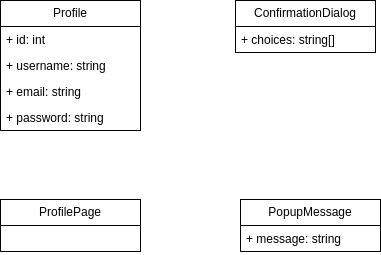

The diagram above was exported from draw.io. Its source (the exported page's mxGraphModel, read from the mxfile embedded in the PNG):
<mxGraphModel dx="1027" dy="795" grid="1" gridSize="10" guides="1" tooltips="1" connect="1" arrows="1" fold="1" page="1" pageScale="1" pageWidth="850" pageHeight="1100" background="#ffffff" math="0" shadow="0">
  <root>
    <mxCell id="0" />
    <mxCell id="1" parent="0" />
    <mxCell id="2" value="ProfilePage" style="swimlane;fontStyle=0;childLayout=stackLayout;horizontal=1;startSize=26;fillColor=none;horizontalStack=0;resizeParent=1;resizeParentMax=0;resizeLast=0;collapsible=1;marginBottom=0;whiteSpace=wrap;html=1;" parent="1" vertex="1">
      <mxGeometry x="120" y="320" width="140" height="52" as="geometry" />
    </mxCell>
    <mxCell id="4" value="Profile" style="swimlane;fontStyle=0;childLayout=stackLayout;horizontal=1;startSize=26;fillColor=none;horizontalStack=0;resizeParent=1;resizeParentMax=0;resizeLast=0;collapsible=1;marginBottom=0;whiteSpace=wrap;html=1;" parent="1" vertex="1">
      <mxGeometry x="120" y="121" width="140" height="130" as="geometry" />
    </mxCell>
    <mxCell id="5" value="+ id: int" style="text;strokeColor=none;fillColor=none;align=left;verticalAlign=top;spacingLeft=4;spacingRight=4;overflow=hidden;rotatable=0;points=[[0,0.5],[1,0.5]];portConstraint=eastwest;whiteSpace=wrap;html=1;" parent="4" vertex="1">
      <mxGeometry y="26" width="140" height="26" as="geometry" />
    </mxCell>
    <mxCell id="6" value="+ username: string" style="text;strokeColor=none;fillColor=none;align=left;verticalAlign=top;spacingLeft=4;spacingRight=4;overflow=hidden;rotatable=0;points=[[0,0.5],[1,0.5]];portConstraint=eastwest;whiteSpace=wrap;html=1;" parent="4" vertex="1">
      <mxGeometry y="52" width="140" height="26" as="geometry" />
    </mxCell>
    <mxCell id="7" value="+ email: string" style="text;strokeColor=none;fillColor=none;align=left;verticalAlign=top;spacingLeft=4;spacingRight=4;overflow=hidden;rotatable=0;points=[[0,0.5],[1,0.5]];portConstraint=eastwest;whiteSpace=wrap;html=1;" parent="4" vertex="1">
      <mxGeometry y="78" width="140" height="26" as="geometry" />
    </mxCell>
    <mxCell id="8" value="+ password: string" style="text;strokeColor=none;fillColor=none;align=left;verticalAlign=top;spacingLeft=4;spacingRight=4;overflow=hidden;rotatable=0;points=[[0,0.5],[1,0.5]];portConstraint=eastwest;whiteSpace=wrap;html=1;" parent="4" vertex="1">
      <mxGeometry y="104" width="140" height="26" as="geometry" />
    </mxCell>
    <mxCell id="9" value="ConfirmationDialog" style="swimlane;fontStyle=0;childLayout=stackLayout;horizontal=1;startSize=26;fillColor=none;horizontalStack=0;resizeParent=1;resizeParentMax=0;resizeLast=0;collapsible=1;marginBottom=0;whiteSpace=wrap;html=1;" parent="1" vertex="1">
      <mxGeometry x="355" y="121" width="140" height="52" as="geometry" />
    </mxCell>
    <mxCell id="10" value="+ choices: string[]" style="text;strokeColor=none;fillColor=none;align=left;verticalAlign=top;spacingLeft=4;spacingRight=4;overflow=hidden;rotatable=0;points=[[0,0.5],[1,0.5]];portConstraint=eastwest;whiteSpace=wrap;html=1;" parent="9" vertex="1">
      <mxGeometry y="26" width="140" height="26" as="geometry" />
    </mxCell>
    <mxCell id="13" value="PopupMessage" style="swimlane;fontStyle=0;childLayout=stackLayout;horizontal=1;startSize=26;fillColor=none;horizontalStack=0;resizeParent=1;resizeParentMax=0;resizeLast=0;collapsible=1;marginBottom=0;whiteSpace=wrap;html=1;" parent="1" vertex="1">
      <mxGeometry x="360" y="320" width="140" height="52" as="geometry" />
    </mxCell>
    <mxCell id="14" value="+ message: string" style="text;strokeColor=none;fillColor=none;align=left;verticalAlign=top;spacingLeft=4;spacingRight=4;overflow=hidden;rotatable=0;points=[[0,0.5],[1,0.5]];portConstraint=eastwest;whiteSpace=wrap;html=1;" parent="13" vertex="1">
      <mxGeometry y="26" width="140" height="26" as="geometry" />
    </mxCell>
  </root>
</mxGraphModel>